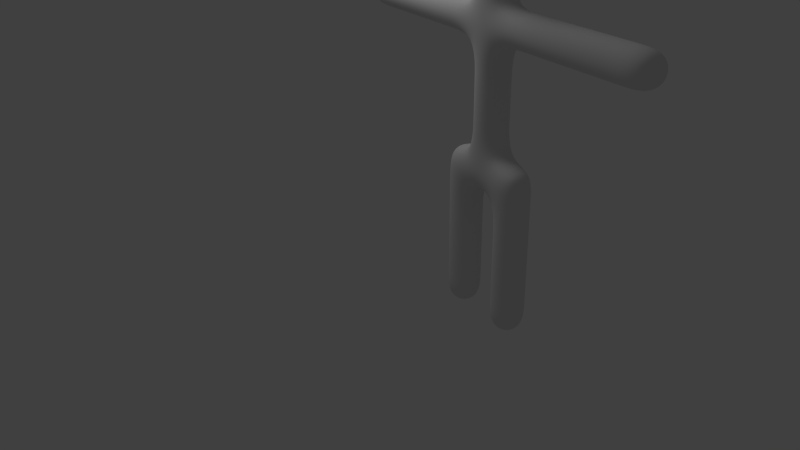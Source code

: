 # Source: lab_5a.blend  (saved by Blender 5.0.119; exported with 4.5.12 LTS)
import bpy
from mathutils import Matrix  # noqa: F401  (used for matrix-valued properties, if any)

bpy.ops.wm.read_factory_settings(use_empty=True)
scene = bpy.context.scene
scene.name = 'Scene'

# ---- collections
col_collection_1 = bpy.data.collections.new('Collection 1'); scene.collection.children.link(col_collection_1)

# ---- materials (node trees are filled in below, after node groups)
mat_material_001 = bpy.data.materials.new('Material.001')
mat_material_001.alpha_threshold = 0.0
mat_material_001.use_backface_culling_lightprobe_volume = False
mat_material_001.use_transparent_shadow = False
mat_material_001.roughness = 0.5
mat_material_001.line_color = (0.0, 0.0, 0.0, 1.0)

# ---- material node trees
mat_material_001.use_nodes = True; mat_material_001.node_tree.nodes.clear()
_N = mat_material_001.node_tree.nodes; _L = mat_material_001.node_tree.links
n0 = _N.new('NodeFrame'); n0.name = 'Frame'; n0.location = (0, 0)
n0.label = 'Versioning: Use Nodes was removed'
n0.width = 150
n1 = _N.new('ShaderNodeOutputMaterial'); n1.name = 'Material Output'; n1.location = (480, 0)
n1.target = 'EEVEE'
n2 = _N.new('ShaderNodeBsdfPrincipled'); n2.name = 'Principled BSDF'; n2.location = (0, 0)
n3 = _N.new('ShaderNodeOutputMaterial'); n3.name = 'Material Output.001'; n3.location = (450, 0)
n3.target = 'CYCLES'
n4 = _N.new('ShaderNodeBsdfDiffuse'); n4.name = 'Diffuse BSDF'; n4.location = (0, 0)
n1.parent = n0
n2.parent = n0
n3.parent = n0
n4.parent = n0
_L.new(n2.outputs[0], n1.inputs[0])
_L.new(n4.outputs[0], n3.inputs[0])
n1.is_active_output = True

# ---- world
world_world = bpy.data.worlds.new('World'); scene.world = world_world
world_world.use_nodes = True; world_world.node_tree.nodes.clear()
_N = world_world.node_tree.nodes; _L = world_world.node_tree.links
n0 = _N.new('ShaderNodeOutputWorld'); n0.name = 'World Output'; n0.location = (280, 0)
n1 = _N.new('ShaderNodeBackground'); n1.name = 'Background'; n1.location = (0, 0)
n1.inputs[0].default_value = (0.05088, 0.05088, 0.05088, 1.0)
n2 = _N.new('NodeFrame'); n2.name = 'Frame'; n2.location = (0, 0)
n2.label = 'Versioning: Use Nodes was removed'
n2.width = 150
n0.parent = n2
n1.parent = n2
_L.new(n1.outputs[0], n0.inputs[0])
n0.is_active_output = True
world_world.color = (0.05088, 0.05088, 0.05088)
world_world.use_sun_shadow = False
world_world.sun_shadow_jitter_overblur = 0.0
world_world.cycles.sampling_method = 'MANUAL'
world_world.cycles.sample_map_resolution = 256

# ---- cameras
cam_camera = bpy.data.cameras.new('Camera')
cam_camera.clip_end = 100.0
cam_camera.lens = 35.0
cam_camera.sensor_width = 32.0
cam_camera.sensor_height = 18.0
cam_camera.ortho_scale = 7.314
cam_camera.dof.focus_distance = 0.0
cam_camera.dof.aperture_fstop = 128.0

# ---- lights
light_lamp = bpy.data.lights.new('Lamp', 'POINT')
light_lamp.transmission_factor = 0.0
light_lamp.cutoff_distance = 30.0
light_lamp.energy = 100.0
light_lamp.shadow_buffer_clip_start = 1.001
light_lamp.shadow_soft_size = 1.0
light_lamp.shadow_maximum_resolution = 0.006
light_lamp.use_absolute_resolution = True
light_lamp.cycles.use_multiple_importance_sampling = False

# ---- meshes
me_cube_001 = bpy.data.meshes.new('Cube.001')
me_cube_001.from_pydata([(-1.0, 1.095, -12.04), (-1.0, -0.9046, -12.04), (-3.0, -0.9046, -12.04), (-3.0, 1.095, -12.04), (-1.0, 1.095, -10.04), (-1.0, -0.9046, -10.04), (-3.0, -0.9046, -10.04), (-3.0, 1.095, -10.04), (-3.0, -0.9046, -8.038), (-3.0, 1.095, -8.038), (-1.0, -0.9046, -8.038), (-1.0, 1.095, -8.038), (-1.0, -0.9046, -6.038), (-1.0, 1.095, -6.038), (-3.0, 1.095, -6.038), (-3.0, -0.9046, -6.038), (-3.0, 1.095, -4.038), (-3.0, -0.9046, -4.038), (-1.0, -0.9046, -4.038), (-1.0, 1.095, -4.038), (-1.0, -0.9046, -2.038), (-1.0, 1.095, -2.038), (-3.0, 1.095, -2.038), (-3.0, -0.9046, -2.038), (1.0, -0.9046, -4.038), (1.0, -0.9046, -2.038), (1.0, 1.095, -2.038), (1.0, 1.095, -4.038), (3.0, 1.095, -4.038), (3.0, -0.9046, -4.038), (3.0, 1.095, -2.038), (3.0, -0.9046, -2.038), (3.0, -0.9046, -6.038), (1.0, -0.9046, -6.038), (3.0, 1.095, -6.038), (1.0, 1.095, -6.038), (1.0, -0.9046, -8.038), (1.0, 1.095, -8.038), (3.0, 1.095, -8.038), (3.0, -0.9046, -8.038), (3.0, -0.9046, -10.04), (1.0, -0.9046, -10.04), (3.0, 1.095, -10.04), (1.0, 1.095, -10.04), (1.0, -0.9046, -12.04), (1.0, 1.095, -12.04), (3.0, 1.095, -12.04), (3.0, -0.9046, -12.04), (-1.0, 1.095, -0.03814), (1.0, 1.095, -0.03814), (1.0, -0.9046, -0.03814), (-1.0, -0.9046, -0.03814), (-1.0, 1.095, 1.962), (-1.0, -0.9046, 1.962), (1.0, -0.9046, 1.962), (1.0, 1.095, 1.962), (1.0, 1.095, 3.962), (-1.0, 1.095, 3.962), (1.0, -0.9046, 3.962), (-1.0, -0.9046, 3.962), (-1.0, 1.095, 5.962), (-1.0, -0.9046, 5.962), (1.0, -0.9046, 5.962), (1.0, 1.095, 5.962), (1.0, 1.095, 7.962), (-1.0, 1.095, 7.962), (1.0, -0.9046, 7.962), (-1.0, -0.9046, 7.962), (3.0, -0.9046, 5.962), (3.0, 1.095, 5.962), (3.0, 1.095, 3.962), (3.0, -0.9046, 3.962), (5.0, -0.9046, 3.962), (5.0, 1.095, 3.962), (5.0, -0.9046, 5.962), (5.0, 1.095, 5.962), (7.0, -0.9046, 5.962), (7.0, 1.095, 5.962), (7.0, 1.095, 3.962), (7.0, -0.9046, 3.962), (9.0, 1.095, 3.962), (9.0, -0.9046, 3.962), (9.0, -0.9046, 5.962), (9.0, 1.095, 5.962), (11.0, -0.9046, 5.962), (11.0, 1.095, 5.962), (11.0, 1.095, 3.962), (11.0, -0.9046, 3.962), (-3.0, 1.095, 3.962), (-3.0, 1.095, 5.962), (-3.0, -0.9046, 5.962), (-3.0, -0.9046, 3.962), (-5.0, -0.9046, 3.962), (-5.0, 1.095, 3.962), (-5.0, -0.9046, 5.962), (-5.0, 1.095, 5.962), (-7.0, 1.095, 5.962), (-7.0, 1.095, 3.962), (-7.0, -0.9046, 5.962), (-7.0, -0.9046, 3.962), (-9.0, -0.9046, 3.962), (-9.0, 1.095, 3.962), (-9.0, -0.9046, 5.962), (-9.0, 1.095, 5.962), (-11.0, 1.095, 5.962), (-11.0, 1.095, 3.962), (-11.0, -0.9046, 5.962), (-11.0, -0.9046, 3.962), (-0.05205, 2.295, 9.743), (1.608, 1.026, 8.537), (-0.6863, 1.026, 7.791), (-2.105, 1.026, 9.743), (-0.6863, 1.026, 11.7), (1.608, 1.026, 10.95), (0.5822, -1.026, 7.791), (-1.713, -1.026, 8.537), (-1.713, -1.026, 10.95), (0.5822, -1.026, 11.7), (2.0, -1.026, 9.743), (-0.05205, -2.295, 9.743), (0.924, 1.952, 9.034), (-0.4249, 1.952, 8.596), (0.5512, 1.206, 7.887), (0.924, 1.952, 10.45), (1.9, 1.206, 9.743), (-1.259, 1.952, 9.743), (-1.631, 1.206, 8.596), (-0.4249, 1.952, 10.89), (-1.631, 1.206, 10.89), (0.5512, 1.206, 11.6), (2.13, -1.118e-07, 10.45), (2.13, 7.451e-08, 9.034), (1.297, 2.31e-07, 7.887), (-0.05205, 2.757e-07, 7.448), (-1.401, 2.31e-07, 7.887), (-2.235, 7.451e-08, 9.034), (-2.235, -1.118e-07, 10.45), (-1.401, -2.682e-07, 11.6), (-0.05205, -3.353e-07, 12.04), (1.297, -2.682e-07, 11.6), (1.527, -1.206, 8.596), (-0.6553, -1.206, 7.887), (-2.004, -1.206, 9.743), (-0.6553, -1.206, 11.6), (1.527, -1.206, 10.89), (1.154, -1.952, 9.743), (0.3208, -1.952, 8.596), (-1.028, -1.952, 9.034), (-1.028, -1.952, 10.45), (0.3208, -1.952, 10.89)], [], [(0, 1, 2, 3), (0, 4, 5, 1), (1, 5, 6, 2), (2, 6, 7, 3), (4, 0, 3, 7), (7, 6, 8, 9), (6, 5, 10, 8), (4, 7, 9, 11), (5, 4, 11, 10), (10, 11, 13, 12), (11, 9, 14, 13), (8, 10, 12, 15), (9, 8, 15, 14), (14, 15, 17, 16), (15, 12, 18, 17), (13, 14, 16, 19), (12, 13, 19, 18), (19, 16, 22, 21), (17, 18, 20, 23), (16, 17, 23, 22), (21, 22, 23, 20), (20, 18, 24, 25), (19, 21, 26, 27), (18, 19, 27, 24), (27, 26, 30, 28), (26, 25, 31, 30), (25, 24, 29, 31), (29, 28, 30, 31), (29, 24, 33, 32), (28, 29, 32, 34), (27, 28, 34, 35), (24, 27, 35, 33), (33, 35, 37, 36), (35, 34, 38, 37), (34, 32, 39, 38), (32, 33, 36, 39), (39, 36, 41, 40), (38, 39, 40, 42), (37, 38, 42, 43), (36, 37, 43, 41), (41, 43, 45, 44), (43, 42, 46, 45), (42, 40, 47, 46), (40, 41, 44, 47), (44, 45, 46, 47), (26, 21, 48, 49), (25, 26, 49, 50), (20, 25, 50, 51), (21, 20, 51, 48), (48, 51, 53, 52), (51, 50, 54, 53), (50, 49, 55, 54), (49, 48, 52, 55), (55, 52, 57, 56), (54, 55, 56, 58), (53, 54, 58, 59), (52, 53, 59, 57), (59, 58, 62, 61), (56, 57, 60, 63), (63, 60, 65, 64), (62, 63, 64, 66), (61, 62, 66, 67), (60, 61, 67, 65), (65, 67, 66, 64), (63, 62, 68, 69), (56, 63, 69, 70), (62, 58, 71, 68), (58, 56, 70, 71), (71, 70, 73, 72), (68, 71, 72, 74), (70, 69, 75, 73), (69, 68, 74, 75), (75, 74, 76, 77), (73, 75, 77, 78), (74, 72, 79, 76), (72, 73, 78, 79), (79, 78, 80, 81), (76, 79, 81, 82), (78, 77, 83, 80), (77, 76, 82, 83), (83, 82, 84, 85), (80, 83, 85, 86), (82, 81, 87, 84), (81, 80, 86, 87), (87, 86, 85, 84), (60, 57, 88, 89), (61, 60, 89, 90), (59, 61, 90, 91), (57, 59, 91, 88), (88, 91, 92, 93), (91, 90, 94, 92), (90, 89, 95, 94), (89, 88, 93, 95), (95, 93, 97, 96), (94, 95, 96, 98), (92, 94, 98, 99), (93, 92, 99, 97), (97, 99, 100, 101), (99, 98, 102, 100), (98, 96, 103, 102), (96, 97, 101, 103), (103, 101, 105, 104), (102, 103, 104, 106), (100, 102, 106, 107), (101, 100, 107, 105), (105, 107, 106, 104), (122, 120, 109), (120, 122, 121), (110, 121, 122), (121, 108, 120), (124, 109, 120), (120, 123, 124), (113, 124, 123), (123, 120, 108), (126, 121, 110), (121, 126, 125), (111, 125, 126), (125, 108, 121), (128, 125, 111), (125, 128, 127), (112, 127, 128), (127, 108, 125), (129, 127, 112), (127, 129, 123), (113, 123, 129), (123, 108, 127), (131, 109, 124), (124, 130, 131), (118, 131, 130), (130, 124, 113), (133, 110, 122), (122, 132, 133), (114, 133, 132), (132, 122, 109), (135, 111, 126), (126, 134, 135), (115, 135, 134), (134, 126, 110), (137, 112, 128), (128, 136, 137), (116, 137, 136), (136, 128, 111), (139, 113, 129), (129, 138, 139), (117, 139, 138), (138, 129, 112), (140, 131, 118), (131, 140, 132), (114, 132, 140), (132, 109, 131), (141, 133, 114), (133, 141, 134), (115, 134, 141), (134, 110, 133), (142, 135, 115), (135, 142, 136), (116, 136, 142), (136, 111, 135), (143, 137, 116), (137, 143, 138), (117, 138, 143), (138, 112, 137), (144, 139, 117), (139, 144, 130), (118, 130, 144), (130, 113, 139), (146, 114, 140), (140, 145, 146), (119, 146, 145), (145, 140, 118), (147, 115, 141), (141, 146, 147), (119, 147, 146), (146, 141, 114), (148, 116, 142), (142, 147, 148), (119, 148, 147), (147, 142, 115), (149, 117, 143), (143, 148, 149), (119, 149, 148), (148, 143, 116), (145, 118, 144), (144, 149, 145), (119, 145, 149), (149, 144, 117)])
me_cube_001.polygons.foreach_set('use_smooth', [True] * 186)
me_cube_001.materials.append(mat_material_001)
me_cube_001.use_remesh_preserve_volume = False
me_cube_001.use_remesh_preserve_attributes = False
me_cube_001.use_mirror_vertex_groups = False
me_cube_001.update()

# ---- objects
ob_empty = bpy.data.objects.new('Empty', None)
ob_lamp = bpy.data.objects.new('Lamp', light_lamp)
ob_camera = bpy.data.objects.new('Camera', cam_camera)
ob_humanoid = bpy.data.objects.new('Humanoid', me_cube_001)

# ---- transforms, parenting, visibility, modifiers, constraints
ob_empty.location = (2.0, -0.09537, 2.379)
ob_empty.rotation_euler = (0.0, -0.0, 3.334)
ob_empty.empty_display_type = 'ARROWS'
ob_lamp.location = (4.076, 1.005, 5.904)
ob_lamp.rotation_euler = (0.6503, 0.05522, 1.866)
ob_lamp.lock_rotations_4d = False
ob_lamp.empty_display_type = 'ARROWS'
ob_lamp.color = (0.0, 0.0, 0.0, 0.0)
ob_lamp.lineart.crease_threshold = 0.0
ob_camera.parent = ob_empty
ob_camera.matrix_parent_inverse = Matrix(((1.0, -0.0, -0.0, -2.0), (-0.0, 1.0, 0.0, 0.09537), (-0.0, -0.0, 1.0, -2.379), (-0.0, 0.0, -0.0, 1.0)))
ob_camera.location = (7.481, -6.508, 5.344)
ob_camera.rotation_euler = (1.109, 0.01082, 0.8149)
ob_camera.lock_rotations_4d = False
ob_camera.empty_display_type = 'ARROWS'
ob_camera.color = (0.0, 0.0, 0.0, 0.0)
ob_camera.display_type = 'WIRE'
ob_camera.lineart.crease_threshold = 0.0
ob_humanoid.location = (2.0, -0.09537, 2.379)
ob_humanoid.scale = (0.1936, 0.1936, 0.1936)
ob_humanoid.lock_rotations_4d = False
ob_humanoid.empty_display_type = 'ARROWS'
ob_humanoid.color = (0.0, 0.0, 0.0, 1.0)
ob_humanoid.lineart.crease_threshold = 0.0
_m = ob_humanoid.modifiers.new('Subsurf', 'SUBSURF')
_m.uv_smooth = 'PRESERVE_CORNERS'
_m.levels = 2
_m.render_levels = 3
_m.show_only_control_edges = False

# ---- collection membership
scene.collection.objects.link(ob_empty)
col_collection_1.objects.link(ob_lamp)
col_collection_1.objects.link(ob_camera)
col_collection_1.objects.link(ob_humanoid)

# ---- scene / render settings (as saved in the file)
scene.camera = ob_camera
scene.frame_start = 1; scene.frame_end = 250; scene.frame_set(105)
scene.render.engine = 'BLENDER_EEVEE_NEXT'
scene.render.image_settings.color_mode = 'RGB'
scene.render.image_settings.compression = 90
scene.render.resolution_percentage = 50
scene.render.dither_intensity = 0.0
scene.render.bake_margin = 2
scene.render.bake_bias = 0.0
scene.render.bake_samples = 0
scene.cycles.use_denoising = False
scene.cycles.samples = 10
scene.cycles.sampling_pattern = 'TABULATED_SOBOL'
scene.cycles.light_sampling_threshold = 0.0
scene.cycles.use_adaptive_sampling = False
scene.cycles.use_light_tree = False
scene.cycles.blur_glossy = 0.0
scene.cycles.volume_bounces = 1
scene.cycles.pixel_filter_type = 'GAUSSIAN'
scene.cycles.sample_clamp_indirect = 0.0
scene.view_settings.view_transform = 'Standard'
bpy.context.view_layer.update()
